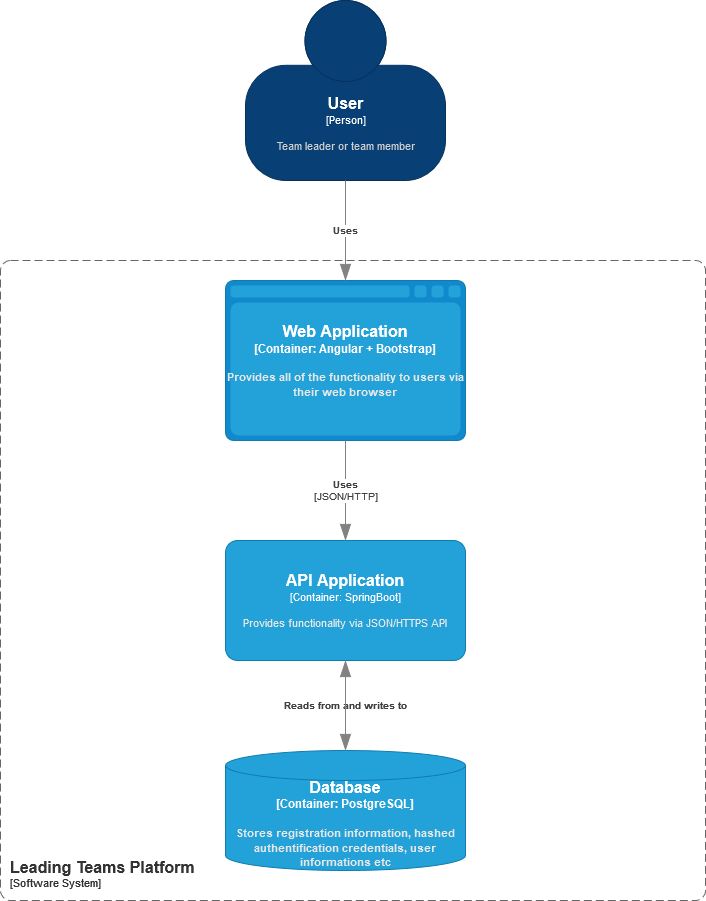

The diagram above was exported from draw.io. Its source (the exported page's mxGraphModel, read from the mxfile embedded in the PNG):
<mxGraphModel dx="1902" dy="1019" grid="1" gridSize="10" guides="1" tooltips="1" connect="1" arrows="1" fold="1" page="1" pageScale="1" pageWidth="850" pageHeight="1100" math="0" shadow="0">
  <root>
    <mxCell id="0" />
    <mxCell id="1" parent="0" />
    <object placeholders="1" c4Name="User" c4Type="Person" c4Description="Team leader or team member" label="&lt;font style=&quot;font-size: 16px&quot;&gt;&lt;b&gt;%c4Name%&lt;/b&gt;&lt;/font&gt;&lt;div&gt;[%c4Type%]&lt;/div&gt;&lt;br&gt;&lt;div&gt;&lt;font style=&quot;font-size: 11px&quot;&gt;&lt;font color=&quot;#cccccc&quot;&gt;%c4Description%&lt;/font&gt;&lt;/div&gt;" id="SaK1KzBLlyrVXVQ8d1jz-2">
      <mxCell style="html=1;fontSize=11;dashed=0;whitespace=wrap;fillColor=#083F75;strokeColor=#06315C;fontColor=#ffffff;shape=mxgraph.c4.person2;align=center;metaEdit=1;points=[[0.5,0,0],[1,0.5,0],[1,0.75,0],[0.75,1,0],[0.5,1,0],[0.25,1,0],[0,0.75,0],[0,0.5,0]];resizable=0;" parent="1" vertex="1">
        <mxGeometry x="300" y="200" width="200" height="180" as="geometry" />
      </mxCell>
    </object>
    <object placeholders="1" c4Type="Web Application" c4Container="Container" c4Technology="Angular + Bootstrap" c4Description="Provides all of the functionality to users via their web browser" label="&lt;font style=&quot;font-size: 16px&quot;&gt;&lt;b&gt;%c4Type%&lt;/font&gt;&lt;div&gt;[%c4Container%:&amp;nbsp;%c4Technology%]&lt;/div&gt;&lt;br&gt;&lt;div&gt;&lt;font style=&quot;font-size: 11px&quot;&gt;&lt;font color=&quot;#E6E6E6&quot;&gt;%c4Description%&lt;/font&gt;&lt;/div&gt;" id="SaK1KzBLlyrVXVQ8d1jz-7">
      <mxCell style="shape=mxgraph.c4.webBrowserContainer;whiteSpace=wrap;html=1;boundedLbl=1;rounded=0;labelBackgroundColor=none;fillColor=#118ACD;fontSize=12;fontColor=#ffffff;align=center;strokeColor=#0E7DAD;metaEdit=1;points=[[0.5,0,0],[1,0.25,0],[1,0.5,0],[1,0.75,0],[0.5,1,0],[0,0.75,0],[0,0.5,0],[0,0.25,0]];resizable=0;" parent="1" vertex="1">
        <mxGeometry x="280" y="480" width="240" height="160" as="geometry" />
      </mxCell>
    </object>
    <object placeholders="1" c4Type="Relationship" c4Description="Uses" label="&lt;div style=&quot;text-align: left&quot;&gt;&lt;div style=&quot;text-align: center&quot;&gt;&lt;b&gt;%c4Description%&lt;/b&gt;&lt;/div&gt;" id="SaK1KzBLlyrVXVQ8d1jz-8">
      <mxCell style="endArrow=blockThin;html=1;fontSize=10;fontColor=#404040;strokeWidth=1;endFill=1;strokeColor=#828282;elbow=vertical;metaEdit=1;endSize=14;startSize=14;jumpStyle=arc;jumpSize=16;rounded=0;edgeStyle=orthogonalEdgeStyle;exitX=0.5;exitY=1;exitDx=0;exitDy=0;exitPerimeter=0;entryX=0.5;entryY=0;entryDx=0;entryDy=0;entryPerimeter=0;" parent="1" source="SaK1KzBLlyrVXVQ8d1jz-2" target="SaK1KzBLlyrVXVQ8d1jz-7" edge="1">
        <mxGeometry width="240" relative="1" as="geometry">
          <mxPoint x="310" y="460" as="sourcePoint" />
          <mxPoint x="550" y="460" as="targetPoint" />
        </mxGeometry>
      </mxCell>
    </object>
    <object placeholders="1" c4Name="API Application" c4Type="Container" c4Technology="SpringBoot" c4Description="Provides functionality via JSON/HTTPS API" label="&lt;font style=&quot;font-size: 16px&quot;&gt;&lt;b&gt;%c4Name%&lt;/b&gt;&lt;/font&gt;&lt;div&gt;[%c4Type%: %c4Technology%]&lt;/div&gt;&lt;br&gt;&lt;div&gt;&lt;font style=&quot;font-size: 11px&quot;&gt;&lt;font color=&quot;#E6E6E6&quot;&gt;%c4Description%&lt;/font&gt;&lt;/div&gt;" id="SaK1KzBLlyrVXVQ8d1jz-10">
      <mxCell style="rounded=1;whiteSpace=wrap;html=1;fontSize=11;labelBackgroundColor=none;fillColor=#23A2D9;fontColor=#ffffff;align=center;arcSize=10;strokeColor=#0E7DAD;metaEdit=1;resizable=0;points=[[0.25,0,0],[0.5,0,0],[0.75,0,0],[1,0.25,0],[1,0.5,0],[1,0.75,0],[0.75,1,0],[0.5,1,0],[0.25,1,0],[0,0.75,0],[0,0.5,0],[0,0.25,0]];" parent="1" vertex="1">
        <mxGeometry x="280" y="740" width="240" height="120" as="geometry" />
      </mxCell>
    </object>
    <object placeholders="1" c4Name="Leading Teams Platform&#10;" c4Type="SystemScopeBoundary" c4Application="Software System" label="&lt;font style=&quot;font-size: 16px&quot;&gt;&lt;b&gt;&lt;div style=&quot;text-align: left&quot;&gt;%c4Name%&lt;/div&gt;&lt;/b&gt;&lt;/font&gt;&lt;div style=&quot;text-align: left&quot;&gt;[%c4Application%]&lt;/div&gt;" id="SaK1KzBLlyrVXVQ8d1jz-11">
      <mxCell style="rounded=1;fontSize=11;whiteSpace=wrap;html=1;dashed=1;arcSize=20;fillColor=none;strokeColor=#666666;fontColor=#333333;labelBackgroundColor=none;align=left;verticalAlign=bottom;labelBorderColor=none;spacingTop=0;spacing=10;dashPattern=8 4;metaEdit=1;rotatable=0;perimeter=rectanglePerimeter;noLabel=0;labelPadding=0;allowArrows=0;connectable=0;expand=0;recursiveResize=0;editable=1;pointerEvents=0;absoluteArcSize=1;points=[[0.25,0,0],[0.5,0,0],[0.75,0,0],[1,0.25,0],[1,0.5,0],[1,0.75,0],[0.75,1,0],[0.5,1,0],[0.25,1,0],[0,0.75,0],[0,0.5,0],[0,0.25,0]];" parent="1" vertex="1">
        <mxGeometry x="55" y="460" width="705" height="640" as="geometry" />
      </mxCell>
    </object>
    <object placeholders="1" c4Type="Relationship" c4Technology="JSON/HTTP" c4Description="Uses" label="&lt;div style=&quot;text-align: left&quot;&gt;&lt;div style=&quot;text-align: center&quot;&gt;&lt;b&gt;%c4Description%&lt;/b&gt;&lt;/div&gt;&lt;div style=&quot;text-align: center&quot;&gt;[%c4Technology%]&lt;/div&gt;&lt;/div&gt;" id="SaK1KzBLlyrVXVQ8d1jz-12">
      <mxCell style="endArrow=blockThin;html=1;fontSize=10;fontColor=#404040;strokeWidth=1;endFill=1;strokeColor=#828282;elbow=vertical;metaEdit=1;endSize=14;startSize=14;jumpStyle=arc;jumpSize=16;rounded=0;edgeStyle=orthogonalEdgeStyle;entryX=0.5;entryY=0;entryDx=0;entryDy=0;entryPerimeter=0;exitX=0.5;exitY=1;exitDx=0;exitDy=0;exitPerimeter=0;" parent="1" source="SaK1KzBLlyrVXVQ8d1jz-7" target="SaK1KzBLlyrVXVQ8d1jz-10" edge="1">
        <mxGeometry width="240" relative="1" as="geometry">
          <mxPoint x="290" y="690" as="sourcePoint" />
          <mxPoint x="530" y="690" as="targetPoint" />
        </mxGeometry>
      </mxCell>
    </object>
    <object placeholders="1" c4Type="Database" c4Container="Container" c4Technology="PostgreSQL" c4Description="Stores registration information, hashed authentification credentials, user informations etc" label="&lt;font style=&quot;font-size: 16px&quot;&gt;&lt;b&gt;%c4Type%&lt;/font&gt;&lt;div&gt;[%c4Container%:&amp;nbsp;%c4Technology%]&lt;/div&gt;&lt;br&gt;&lt;div&gt;&lt;font style=&quot;font-size: 11px&quot;&gt;&lt;font color=&quot;#E6E6E6&quot;&gt;%c4Description%&lt;/font&gt;&lt;/div&gt;" id="SaK1KzBLlyrVXVQ8d1jz-13">
      <mxCell style="shape=cylinder3;size=15;whiteSpace=wrap;html=1;boundedLbl=1;rounded=0;labelBackgroundColor=none;fillColor=#23A2D9;fontSize=12;fontColor=#ffffff;align=center;strokeColor=#0E7DAD;metaEdit=1;points=[[0.5,0,0],[1,0.25,0],[1,0.5,0],[1,0.75,0],[0.5,1,0],[0,0.75,0],[0,0.5,0],[0,0.25,0]];resizable=0;" parent="1" vertex="1">
        <mxGeometry x="280" y="950" width="240" height="120" as="geometry" />
      </mxCell>
    </object>
    <object placeholders="1" c4Type="Relationship" c4Description="Reads from and writes to" label="&lt;div style=&quot;text-align: left&quot;&gt;&lt;div style=&quot;text-align: center&quot;&gt;&lt;b&gt;%c4Description%&lt;/b&gt;&lt;/div&gt;" id="SaK1KzBLlyrVXVQ8d1jz-14">
      <mxCell style="endArrow=blockThin;html=1;fontSize=10;fontColor=#404040;strokeWidth=1;endFill=1;strokeColor=#828282;elbow=vertical;metaEdit=1;endSize=14;startSize=14;jumpStyle=arc;jumpSize=16;rounded=0;edgeStyle=orthogonalEdgeStyle;exitX=0.5;exitY=1;exitDx=0;exitDy=0;exitPerimeter=0;" parent="1" source="SaK1KzBLlyrVXVQ8d1jz-10" target="SaK1KzBLlyrVXVQ8d1jz-13" edge="1">
        <mxGeometry width="240" relative="1" as="geometry">
          <mxPoint x="230" y="850" as="sourcePoint" />
          <mxPoint x="470" y="850" as="targetPoint" />
        </mxGeometry>
      </mxCell>
    </object>
    <object placeholders="1" c4Type="Relationship" id="-3dbKUkyHbkvg_YSCqiZ-2">
      <mxCell style="endArrow=blockThin;html=1;fontSize=10;fontColor=#404040;strokeWidth=1;endFill=1;strokeColor=#828282;elbow=vertical;metaEdit=1;endSize=14;startSize=14;jumpStyle=arc;jumpSize=16;rounded=0;edgeStyle=orthogonalEdgeStyle;exitX=0.5;exitY=0;exitDx=0;exitDy=0;exitPerimeter=0;entryX=0.5;entryY=1;entryDx=0;entryDy=0;entryPerimeter=0;" parent="1" source="SaK1KzBLlyrVXVQ8d1jz-13" target="SaK1KzBLlyrVXVQ8d1jz-10" edge="1">
        <mxGeometry width="240" relative="1" as="geometry">
          <mxPoint x="300" y="820" as="sourcePoint" />
          <mxPoint x="540" y="820" as="targetPoint" />
        </mxGeometry>
      </mxCell>
    </object>
  </root>
</mxGraphModel>